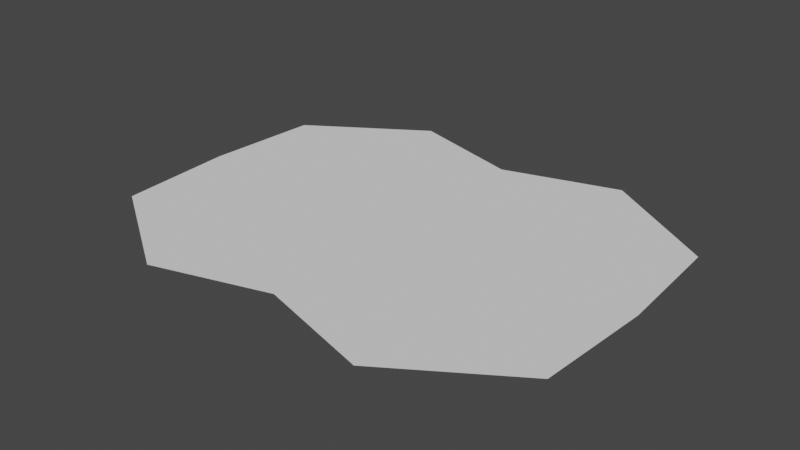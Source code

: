 # Source: table.blend  (saved by Blender 2.90.8; exported with 4.5.12 LTS)
import bpy
from mathutils import Matrix  # noqa: F401  (used for matrix-valued properties, if any)

bpy.ops.wm.read_factory_settings(use_empty=True)
scene = bpy.context.scene
scene.name = 'Scene'

# ---- collections
col_collection = bpy.data.collections.new('Collection'); scene.collection.children.link(col_collection)

# ---- world
world_world = bpy.data.worlds.new('World'); scene.world = world_world
world_world.use_nodes = True; world_world.node_tree.nodes.clear()
_N = world_world.node_tree.nodes; _L = world_world.node_tree.links
n0 = _N.new('ShaderNodeOutputWorld'); n0.name = 'World Output'; n0.location = (300, 300)
n1 = _N.new('ShaderNodeBackground'); n1.name = 'Background'; n1.location = (10, 300)
n1.inputs[0].default_value = (0.05088, 0.05088, 0.05088, 1.0)
_L.new(n1.outputs[0], n0.inputs[0])
n0.is_active_output = True
world_world.color = (0.05088, 0.05088, 0.05088)
world_world.use_sun_shadow = False
world_world.sun_shadow_jitter_overblur = 0.0

# ---- meshes
me_plane_001 = bpy.data.meshes.new('Plane.001')
me_plane_001.from_pydata([(0.0, -11.49, 0.0), (17.49, 7.947e-08, 0.0), (-17.49, 7.947e-08, 0.0), (0.0, 11.49, 0.0), (-16.97, 8.485, 0.0), (-8.485, 13.97, 0.0), (16.97, 8.485, 0.0), (8.485, 13.97, 0.0), (8.485, -13.97, 0.0), (16.97, -8.485, 0.0), (-8.485, -13.97, 0.0), (-16.97, -8.485, 0.0)], [], [(0, 1, 3, 2), (2, 3, 5, 4), (3, 1, 6, 7), (1, 0, 8, 9), (0, 2, 11, 10)])
_uv = me_plane_001.uv_layers.new(name='UVMap')
_uv.uv.foreach_set('vector', [0.0, 0.0, 1.0, 0.0, 1.0, 1.0, 0.0, 1.0, 0.0, 1.0, 1.0, 1.0, 1.0, 1.0, 0.0, 1.0, 1.0, 1.0, 1.0, 0.0, 1.0, 0.0, 1.0, 1.0, 1.0, 0.0, 0.0, 0.0, 0.0, 0.0, 1.0, 0.0, 0.0, 0.0, 0.0, 1.0, 0.0, 1.0, 0.0, 0.0])
me_plane_001.use_remesh_fix_poles = True
me_plane_001.use_remesh_preserve_attributes = False
me_plane_001.use_mirror_vertex_groups = False
me_plane_001.update()

# ---- objects
ob_plane = bpy.data.objects.new('Plane', me_plane_001)

# ---- transforms, parenting, visibility, modifiers, constraints
ob_plane.location = (0.0, 0.0, 0.0)
ob_plane.lineart.crease_threshold = 0.0

# ---- collection membership
col_collection.objects.link(ob_plane)

# ---- scene / render settings (as saved in the file)
scene.frame_start = 1; scene.frame_end = 250; scene.frame_set(0)
scene.render.engine = 'BLENDER_EEVEE_NEXT'
scene.cycles.use_denoising = False
scene.cycles.samples = 128
scene.cycles.sampling_pattern = 'TABULATED_SOBOL'
scene.cycles.use_adaptive_sampling = False
scene.cycles.use_light_tree = False
scene.view_settings.view_transform = 'Filmic'
bpy.context.view_layer.update()

# ---- added for rendering (the .blend has no active camera and no usable light): camera, sun
cam_auto = bpy.data.cameras.new('AutoCamera')
cam_auto.lens = 50.0
cam_auto.sensor_width = 36.0
cam_auto.clip_end = 1000.0
ob_auto_camera = bpy.data.objects.new('AutoCamera', cam_auto)
scene.collection.objects.link(ob_auto_camera)
ob_auto_camera.location = (41.415, -49.698, 33.132)
ob_auto_camera.rotation_euler = (1.09748, -7.21219e-08, 0.694738)
scene.camera = ob_auto_camera
light_auto_sun = bpy.data.lights.new('AutoSun', 'SUN')
light_auto_sun.energy = 3.0
light_auto_sun.angle = 0.0523599
ob_auto_sun = bpy.data.objects.new('AutoSun', light_auto_sun)
scene.collection.objects.link(ob_auto_sun)
ob_auto_sun.rotation_euler = (0.872665, 0.174533, 0.523599)
bpy.context.view_layer.update()
